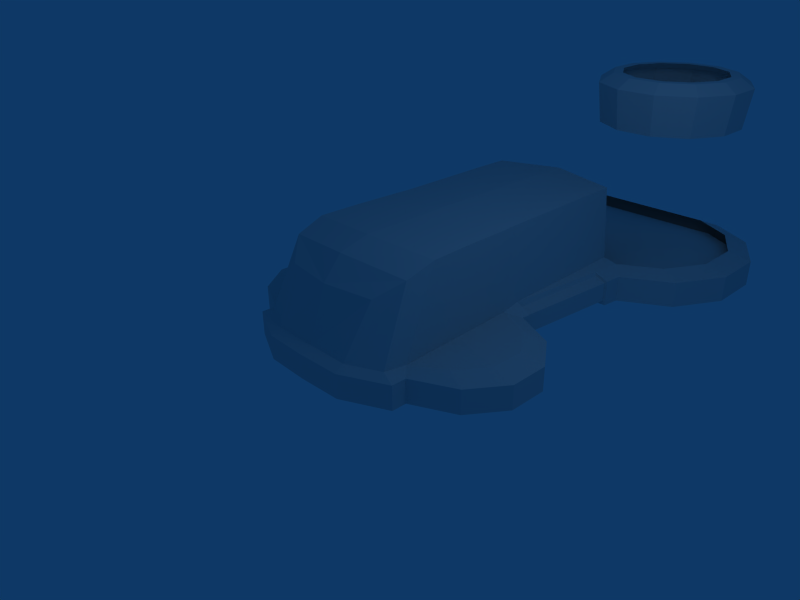 # Source: poisonarrow.blend  (saved by Blender 2.49.2; exported with 4.5.12 LTS)
import bpy
from mathutils import Matrix  # noqa: F401  (used for matrix-valued properties, if any)

bpy.ops.wm.read_factory_settings(use_empty=True)
scene = bpy.context.scene
scene.name = 'Scene'

# ---- collections
col_collection_1 = bpy.data.collections.new('Collection 1'); scene.collection.children.link(col_collection_1)

# ---- world
world_world = bpy.data.worlds.new('World'); scene.world = world_world
world_world.color = (0.05656, 0.2208, 0.4)
world_world.use_sun_shadow = False
world_world.sun_shadow_jitter_overblur = 0.0
world_world.cycles.sampling_method = 'MANUAL'
world_world.cycles.sample_map_resolution = 256

# ---- cameras
cam_camera = bpy.data.cameras.new('Camera')
cam_camera.passepartout_alpha = 0.2
cam_camera.clip_end = 100.0
cam_camera.lens = 35.0
cam_camera.ortho_scale = 7.314
cam_camera.show_passepartout = False
cam_camera.show_safe_areas = True
cam_camera.dof.focus_distance = 0.0
cam_camera.dof.aperture_fstop = 128.0

# ---- lights
light_spot = bpy.data.lights.new('Spot', 'POINT')
light_spot.transmission_factor = 0.0
light_spot.cutoff_distance = 30.0
light_spot.energy = 100.0
light_spot.shadow_buffer_clip_start = 1.001
light_spot.shadow_soft_size = 1.0
light_spot.shadow_maximum_resolution = 0.006
light_spot.use_absolute_resolution = True
light_spot.cycles.use_multiple_importance_sampling = False

# ---- meshes
me_circle = bpy.data.meshes.new('Circle')
me_circle.from_pydata([(1.042, 0.7257, 0.0), (1.357, 0.2774, 0.0), (1.357, -0.2403, 0.0), (1.042, -0.6886, 0.0), (0.4949, -0.9474, -0.004115), (-2.332, -0.9474, 0.0), (-2.879, -0.6886, 0.0), (-3.194, -0.2403, 0.0), (-3.194, 0.2774, 0.0), (-2.879, 0.7257, 0.0), (0.4949, 0.9845, 0.0), (0.4949, -1.394, 0.07661), (-2.332, -1.394, 0.07661), (-0.9186, -1.748, 0.07661), (-1.625, -1.726, 0.07661), (-0.2118, -1.726, 0.07661), (-2.332, 0.01855, 0.0), (0.4949, 0.01855, 0.0), (-2.995, -0.8428, 0.07661), (-3.379, -0.2978, 0.07661), (-3.379, 0.3314, 0.07661), (-2.995, 0.8764, 0.07661), (-2.33, -1.157, 0.07661), (-0.9186, -0.76, 0.0), (0.4934, -1.157, 0.07661), (0.4934, 1.191, 0.07661), (1.158, 0.8764, 0.07661), (1.542, 0.3314, 0.07661), (1.542, -0.2978, 0.07661), (1.158, -0.8428, 0.07661), (1.451, 6.21, 0.0853), (1.89, 5.451, 0.0853), (1.89, 4.574, 0.0853), (1.451, 3.815, 0.0853), (0.6921, 3.376, 0.0853), (0.6921, 6.649, 0.0853), (-0.9209, 6.356, 9.203e-09), (-2.534, 6.649, 0.0853), (-3.293, 3.815, 0.0853), (-3.731, 4.574, 0.0853), (-3.731, 5.451, 0.0853), (-3.293, 6.21, 0.0853), (0.6937, 5.01, 9.203e-09), (-2.536, 5.01, 9.203e-09), (0.6937, 3.664, 9.203e-09), (-2.536, 3.664, 9.203e-09), (-3.16, 4.025, 9.203e-09), (-3.521, 4.649, 9.203e-09), (-3.521, 5.371, 9.203e-09), (-3.16, 5.995, 9.203e-09), (-2.536, 6.356, 9.203e-09), (0.6937, 6.356, 9.203e-09), (1.318, 5.995, 9.203e-09), (1.679, 5.371, 9.203e-09), (1.679, 4.649, 9.203e-09), (1.318, 4.025, 9.203e-09), (-0.9208, 6.649, 0.0853), (-0.9208, 6.649, -0.3357), (1.318, 4.025, -0.3357), (1.679, 4.649, -0.3357), (1.679, 5.371, -0.3357), (1.318, 5.995, -0.3357), (0.6937, 6.356, -0.3357), (-2.536, 6.356, -0.3357), (-3.16, 5.995, -0.3357), (-3.521, 5.371, -0.3357), (-3.521, 4.649, -0.3357), (-3.16, 4.025, -0.3357), (-2.536, 3.664, -0.3357), (0.6937, 3.664, -0.3357), (-3.293, 6.21, -0.3357), (-3.731, 5.451, -0.3357), (-3.731, 4.574, -0.3357), (-3.293, 3.815, -0.3357), (-2.534, 6.649, -0.3357), (-0.9209, 6.356, -0.3357), (0.6921, 6.649, -0.3357), (0.6921, 3.376, -0.3357), (1.451, 3.815, -0.3357), (1.89, 4.574, -0.3357), (1.89, 5.451, -0.3357), (1.451, 6.21, -0.3357), (1.158, -0.8428, -0.3015), (1.542, -0.2978, -0.3015), (1.542, 0.3314, -0.3015), (1.158, 0.8764, -0.3015), (0.4934, 1.191, -0.3015), (0.4934, -1.157, -0.3015), (-0.9186, -0.76, -0.3015), (-2.33, -1.157, -0.3015), (-2.995, 0.8764, -0.3015), (-3.379, 0.3314, -0.3015), (-3.379, -0.2978, -0.3015), (-2.995, -0.8428, -0.3015), (-0.2118, -1.726, -0.3015), (-1.625, -1.726, -0.3015), (-0.9186, -1.748, -0.3015), (-2.332, -1.394, -0.3015), (0.4949, -1.394, -0.3015), (0.4949, 0.9845, -0.3015), (-2.879, 0.7257, -0.3015), (-3.194, 0.2774, -0.3015), (-3.194, -0.2403, -0.3015), (-2.879, -0.6886, -0.3015), (-2.332, -0.9474, -0.3015), (0.4949, -0.9474, -0.3015), (1.042, -0.6886, -0.3015), (1.357, -0.2403, -0.3015), (1.357, 0.2774, -0.3015), (1.042, 0.7257, -0.3015), (0.2824, -1.336, 0.157), (-0.918, -1.579, 0.157), (-1.6, -1.573, 0.157), (-2.118, -1.336, 0.157), (-0.236, -1.573, 0.157), (-2.681, -0.713, 0.157), (-3.007, -0.2502, 0.157), (-3.007, 0.2842, 0.157), (-2.681, 0.747, 0.157), (-2.161, -0.9833, 0.1312), (0.3252, -0.9833, 0.1312), (0.8456, -0.713, 0.157), (0.2812, 1.014, 0.157), (0.8456, 0.747, 0.157), (1.172, 0.2842, 0.157), (1.172, -0.2502, 0.157), (1.129, 6.047, 0.1778), (1.507, 5.391, 0.1778), (1.507, 4.634, 0.1778), (1.129, 3.978, 0.1778), (0.4727, 3.6, 0.1778), (0.4727, 6.426, 0.1778), (-2.313, 6.426, 0.1778), (-2.969, 6.047, 0.1778), (-2.313, 3.6, 0.1778), (-2.969, 3.978, 0.1778), (-3.348, 4.634, 0.1778), (-3.348, 5.391, 0.1778), (-0.9203, 6.426, 0.1778), (-0.918, -0.9925, 1.328), (-0.9179, -0.5083, 1.458), (0.2377, -0.3892, 1.392), (-2.074, -0.3892, 1.392), (-0.1071, -1.171, 0.9801), (-2.034, -0.8462, 1.24), (-1.729, -1.171, 0.9801), (-0.918, -1.293, 0.9801), (0.1978, -0.8462, 1.24), (0.666, 3.09, 0.08416), (0.666, 3.09, -0.3312), (0.4349, 3.09, 0.1737), (0.5057, 1.325, 0.07715), (0.5057, 1.325, -0.3036), (0.6335, 3.083, 0.05704), (0.6335, 3.083, -0.2543), (0.4607, 3.083, 0.1241), (0.4723, 1.331, 0.05694), (0.4723, 1.331, -0.2468), (0.3113, 1.331, 0.1226), (-2.151, 1.331, 0.1226), (-2.312, 1.331, -0.2468), (-2.312, 1.331, 0.05694), (-2.301, 3.083, 0.1241), (-2.474, 3.083, -0.2543), (-2.474, 3.083, 0.05704), (-2.344, 1.325, -0.3036), (-2.344, 1.325, 0.07715), (-2.275, 3.09, 0.1737), (-2.507, 3.09, -0.3312), (-2.507, 3.09, 0.08416), (-2.119, 1.014, 0.157), (-2.333, 0.9845, -0.3015), (-2.332, 1.191, -0.3015), (-2.533, 3.376, -0.3357), (-2.534, 3.664, -0.3357), (-2.534, 3.664, 8.671e-09), (-2.533, 3.376, 0.0853), (-2.332, 1.191, 0.07661), (-2.333, 0.9845, -2.658e-10), (0.3032, 0.01176, 0.1441), (-2.14, 0.01176, 0.1441), (0.1967, 1.014, 1.393), (-2.035, 1.014, 1.393), (0.2172, 0.3088, 1.399), (-2.054, 0.3088, 1.399), (-0.9189, 1.014, 1.469), (-0.9184, 0.3343, 1.457), (0.2563, 3.6, 0.2301), (0.2645, 3.09, 0.226), (-2.097, 3.6, 0.2301), (-2.105, 3.09, 0.226), (0.2745, 1.325, 0.2119), (-2.109, 1.325, 0.2119), (0.1606, 3.6, 1.401), (0.1681, 3.09, 1.404), (-2.001, 3.6, 1.401), (-2.008, 3.09, 1.404), (0.1814, 1.325, 1.393), (-2.017, 1.325, 1.393), (-0.9176, 1.518, 1.467), (-0.9199, 3.283, 1.46), (-0.9202, 3.793, 1.458), (1.002, 5.779, 2.227), (1.265, 5.324, 2.227), (1.265, 4.799, 2.227), (1.002, 4.344, 2.227), (0.547, 4.081, 2.227), (0.02179, 4.081, 2.227), (-0.4331, 4.344, 2.227), (-0.6957, 4.799, 2.227), (-0.6957, 5.324, 2.227), (-0.4331, 5.779, 2.227), (0.02179, 6.041, 2.227), (0.547, 6.041, 2.227), (1.083, 5.86, 2.227), (1.375, 5.353, 2.227), (1.375, 4.769, 2.227), (1.083, 4.263, 2.227), (0.5766, 3.971, 2.227), (-0.007788, 3.971, 2.227), (-0.5139, 4.263, 2.227), (-0.8061, 4.769, 2.227), (-0.8061, 5.353, 2.227), (-0.5139, 5.86, 2.227), (-0.007789, 6.152, 2.227), (0.5766, 6.152, 2.227), (1.453, 5.374, 2.866), (1.14, 5.917, 2.866), (1.453, 4.748, 2.866), (1.14, 4.206, 2.866), (0.5975, 3.893, 2.866), (-0.0287, 3.893, 2.866), (-0.571, 4.206, 2.866), (-0.8841, 4.748, 2.866), (-0.8841, 5.374, 2.866), (-0.571, 5.917, 2.866), (-0.0287, 6.23, 2.866), (0.5975, 6.23, 2.866), (0.9842, 5.761, 3.013), (1.24, 5.317, 3.013), (1.24, 4.805, 3.013), (0.9842, 4.362, 3.013), (0.5405, 4.105, 3.013), (0.02828, 4.105, 3.013), (-0.4153, 4.362, 3.013), (-0.6715, 4.805, 3.013), (-0.6715, 5.317, 3.013), (-0.4153, 5.761, 3.013), (0.02828, 6.017, 3.013), (0.5405, 6.017, 3.013), (1.097, 5.279, 3.013), (0.8795, 5.656, 3.013), (1.097, 4.843, 3.013), (0.8795, 4.466, 3.013), (0.5022, 4.248, 3.013), (0.0666, 4.248, 3.013), (-0.3107, 4.466, 3.013), (-0.5285, 4.843, 3.013), (-0.5285, 5.279, 3.013), (-0.3107, 5.656, 3.013), (0.0666, 5.874, 3.013), (0.5022, 5.874, 3.013)], [(173, 174), (174, 175), (141, 181)], [(5, 6, 7, 16), (8, 9, 178, 16), (7, 8, 16), (178, 10, 17, 16), (23, 16, 17), (23, 5, 16), (23, 17, 4), (10, 0, 1, 17), (4, 17, 2, 3), (51, 52, 53, 42), (54, 55, 44, 42), (36, 51, 42), (36, 43, 50), (36, 42, 43), (45, 43, 42, 44), (48, 43, 47), (47, 43, 45, 46), (50, 43, 48, 49), (56, 57, 74, 37), (56, 35, 76, 57), (55, 54, 59, 58), (53, 52, 61, 60), (52, 51, 62, 61), (49, 64, 63, 50), (48, 65, 64, 49), (47, 66, 65, 48), (46, 67, 66, 47), (45, 68, 67, 46), (44, 55, 58, 69), (44, 69, 68, 45), (41, 70, 71, 40), (40, 71, 72, 39), (39, 72, 73, 38), (38, 73, 173, 176), (37, 74, 70, 41), (51, 36, 75, 62), (50, 63, 75, 36), (35, 30, 81, 76), (33, 34, 77, 78), (32, 33, 78, 79), (31, 32, 79, 80), (30, 31, 80, 81), (11, 98, 87, 24), (29, 82, 83, 28), (28, 83, 84, 27), (27, 84, 85, 26), (26, 85, 86, 25), (24, 87, 82, 29), (5, 23, 88, 104), (4, 105, 88, 23), (22, 18, 93, 89), (12, 22, 89, 97), (21, 177, 172, 90), (20, 21, 90, 91), (19, 20, 91, 92), (18, 19, 92, 93), (10, 178, 171, 99), (15, 11, 98, 94), (13, 96, 94, 15), (14, 12, 97, 95), (13, 14, 95, 96), (4, 105, 98, 11), (109, 0, 10, 99), (178, 9, 100, 171), (9, 8, 101, 100), (8, 7, 102, 101), (7, 6, 103, 102), (6, 5, 104, 103), (3, 106, 105, 4), (2, 107, 106, 3), (1, 108, 107, 2), (0, 109, 108, 1), (103, 104, 89, 93), (102, 103, 93, 92), (101, 102, 92, 91), (100, 101, 91, 90), (171, 100, 90, 172), (104, 88, 96, 89), (95, 97, 89, 96), (94, 96, 87, 98), (105, 87, 96, 88), (99, 86, 85, 109), (109, 85, 84, 108), (108, 84, 83, 107), (107, 83, 82, 106), (106, 82, 87, 105), (171, 172, 86, 99), (68, 69, 77, 173), (61, 62, 76, 81), (60, 61, 81, 80), (59, 60, 80, 79), (58, 59, 79, 78), (69, 58, 78, 77), (68, 173, 73, 67), (67, 73, 72, 66), (66, 72, 71, 65), (65, 71, 70, 64), (64, 70, 74, 63), (75, 63, 74, 57), (76, 62, 75, 57), (1, 2, 17), (42, 53, 54), (53, 60, 59, 54), (14, 13, 111, 112), (12, 14, 112, 113), (13, 15, 114, 111), (11, 15, 114, 110), (19, 18, 115, 116), (20, 19, 116, 117), (21, 20, 117, 118), (177, 21, 118, 170), (22, 12, 113, 119), (18, 22, 119, 115), (24, 29, 121, 120), (26, 25, 122, 123), (27, 26, 123, 124), (28, 27, 124, 125), (29, 28, 125, 121), (11, 24, 120, 110), (31, 30, 126, 127), (32, 31, 127, 128), (33, 32, 128, 129), (34, 33, 129, 130), (30, 35, 131, 126), (37, 41, 133, 132), (38, 176, 134, 135), (39, 38, 135, 136), (40, 39, 136, 137), (41, 40, 137, 133), (35, 56, 138, 131), (56, 37, 132, 138), (110, 120, 141, 147), (119, 113, 144, 142), (114, 110, 147, 143), (111, 114, 143, 146), (113, 112, 145, 144), (112, 111, 146, 145), (144, 139, 140, 142), (139, 147, 141, 140), (146, 139, 144, 145), (146, 143, 147, 139), (149, 77, 34, 148), (168, 173, 77, 149), (148, 34, 130, 150), (86, 152, 151, 25), (172, 165, 152, 86), (25, 151, 191, 122), (154, 149, 148, 153), (153, 148, 150, 155), (152, 157, 156, 151), (151, 156, 158, 191), (153, 156, 157, 154), (153, 155, 158, 156), (164, 162, 159, 161), (164, 161, 160, 163), (166, 161, 159, 192), (165, 160, 161, 166), (164, 169, 167, 162), (163, 168, 169, 164), (177, 166, 192, 170), (172, 165, 166, 177), (169, 176, 134, 167), (168, 173, 176, 169), (152, 165, 160, 157), (149, 154, 163, 168), (154, 157, 160, 163), (124, 179, 125), (122, 179, 124, 123), (120, 121, 125, 179), (117, 180, 170, 118), (116, 180, 117), (115, 119, 180, 116), (122, 181, 183, 179), (120, 179, 183, 141), (170, 180, 184, 182), (119, 142, 184, 180), (181, 185, 186, 183), (140, 141, 183, 186), (140, 186, 184, 142), (184, 186, 185, 182), (150, 191, 158, 155), (159, 162, 167, 192), (150, 130, 187, 188), (167, 134, 189, 190), (191, 150, 188), (192, 167, 190), (188, 187, 193, 194), (190, 189, 195, 196), (191, 188, 194, 197), (192, 190, 196, 198), (122, 191, 197, 181), (170, 192, 198, 182), (197, 199, 200, 194), (199, 198, 196, 200), (194, 200, 201, 193), (200, 196, 195, 201), (182, 198, 199, 185), (181, 185, 199, 197), (202, 203, 215, 214), (204, 203, 215, 216), (205, 204, 216, 217), (205, 206, 218, 217), (207, 206, 218, 219), (207, 208, 220, 219), (208, 209, 221, 220), (210, 209, 221, 222), (211, 210, 222, 223), (211, 212, 224, 223), (213, 212, 224, 225), (202, 213, 225, 214), (214, 215, 226, 227), (216, 215, 226, 228), (217, 216, 228, 229), (217, 218, 230, 229), (219, 218, 230, 231), (219, 220, 232, 231), (220, 221, 233, 232), (222, 221, 233, 234), (223, 222, 234, 235), (223, 224, 236, 235), (225, 224, 236, 237), (214, 225, 237, 227), (227, 226, 239, 238), (228, 226, 239, 240), (229, 228, 240, 241), (229, 230, 242, 241), (231, 230, 242, 243), (231, 232, 244, 243), (232, 233, 245, 244), (234, 233, 245, 246), (235, 234, 246, 247), (235, 236, 248, 247), (237, 236, 248, 249), (227, 237, 249, 238), (238, 239, 250, 251), (240, 239, 250, 252), (241, 240, 252, 253), (241, 242, 254, 253), (243, 242, 254, 255), (243, 244, 256, 255), (244, 245, 257, 256), (246, 245, 257, 258), (247, 246, 258, 259), (247, 248, 260, 259), (249, 248, 260, 261), (238, 249, 261, 251)])
me_circle.use_remesh_preserve_volume = False
me_circle.use_remesh_preserve_attributes = False
me_circle.use_mirror_vertex_groups = False
me_circle.update()

# ---- objects
ob_circle = bpy.data.objects.new('Circle', me_circle)
ob_lamp = bpy.data.objects.new('Lamp', light_spot)
ob_camera = bpy.data.objects.new('Camera', cam_camera)

# ---- transforms, parenting, visibility, modifiers, constraints
ob_circle.location = (0.9183, 0.3896, 0.0)
ob_circle.lock_rotations_4d = False
ob_circle.empty_display_type = 'ARROWS'
ob_circle.lineart.crease_threshold = 0.0
ob_lamp.location = (4.076, 1.005, 5.904)
ob_lamp.rotation_euler = (0.6503, 0.05522, 1.866)
ob_lamp.lock_rotations_4d = False
ob_lamp.empty_display_type = 'ARROWS'
ob_lamp.color = (0.0, 0.0, 0.0, 0.0)
ob_lamp.lineart.crease_threshold = 0.0
ob_camera.location = (7.481, -6.508, 5.344)
ob_camera.rotation_euler = (1.109, 0.01082, 0.8149)
ob_camera.lock_rotations_4d = False
ob_camera.empty_display_type = 'ARROWS'
ob_camera.color = (0.0, 0.0, 0.0, 0.0)
ob_camera.display_type = 'WIRE'
ob_camera.lineart.crease_threshold = 0.0

# ---- collection membership
col_collection_1.objects.link(ob_circle)
col_collection_1.objects.link(ob_lamp)
col_collection_1.objects.link(ob_camera)

# ---- scene / render settings (as saved in the file)
scene.camera = ob_camera
scene.frame_start = 1; scene.frame_end = 250; scene.frame_set(1)
scene.render.engine = 'BLENDER_EEVEE_NEXT'
scene.render.image_settings.file_format = 'JPEG'
scene.render.image_settings.color_mode = 'RGB'
scene.render.image_settings.compression = 90
scene.render.resolution_x = 800
scene.render.resolution_y = 600
scene.render.pixel_aspect_x = 100.0
scene.render.pixel_aspect_y = 100.0
scene.render.fps = 25
scene.render.dither_intensity = 0.0
scene.render.use_compositing = False
scene.render.use_sequencer = False
scene.render.bake_margin = 2
scene.render.bake_bias = 0.0
scene.render.use_stamp_time = False
scene.render.use_stamp_date = False
scene.render.use_stamp_frame = False
scene.render.use_stamp_camera = False
scene.render.use_stamp_scene = False
scene.render.use_stamp_filename = False
scene.render.use_stamp_render_time = False
scene.render.stamp_font_size = 0
scene.cycles.use_denoising = False
scene.cycles.samples = 10
scene.cycles.sampling_pattern = 'TABULATED_SOBOL'
scene.cycles.light_sampling_threshold = 0.0
scene.cycles.use_adaptive_sampling = False
scene.cycles.use_light_tree = False
scene.cycles.blur_glossy = 0.0
scene.cycles.volume_bounces = 1
scene.cycles.pixel_filter_type = 'GAUSSIAN'
scene.cycles.sample_clamp_indirect = 0.0
scene.view_settings.view_transform = 'Raw'
bpy.context.view_layer.update()
